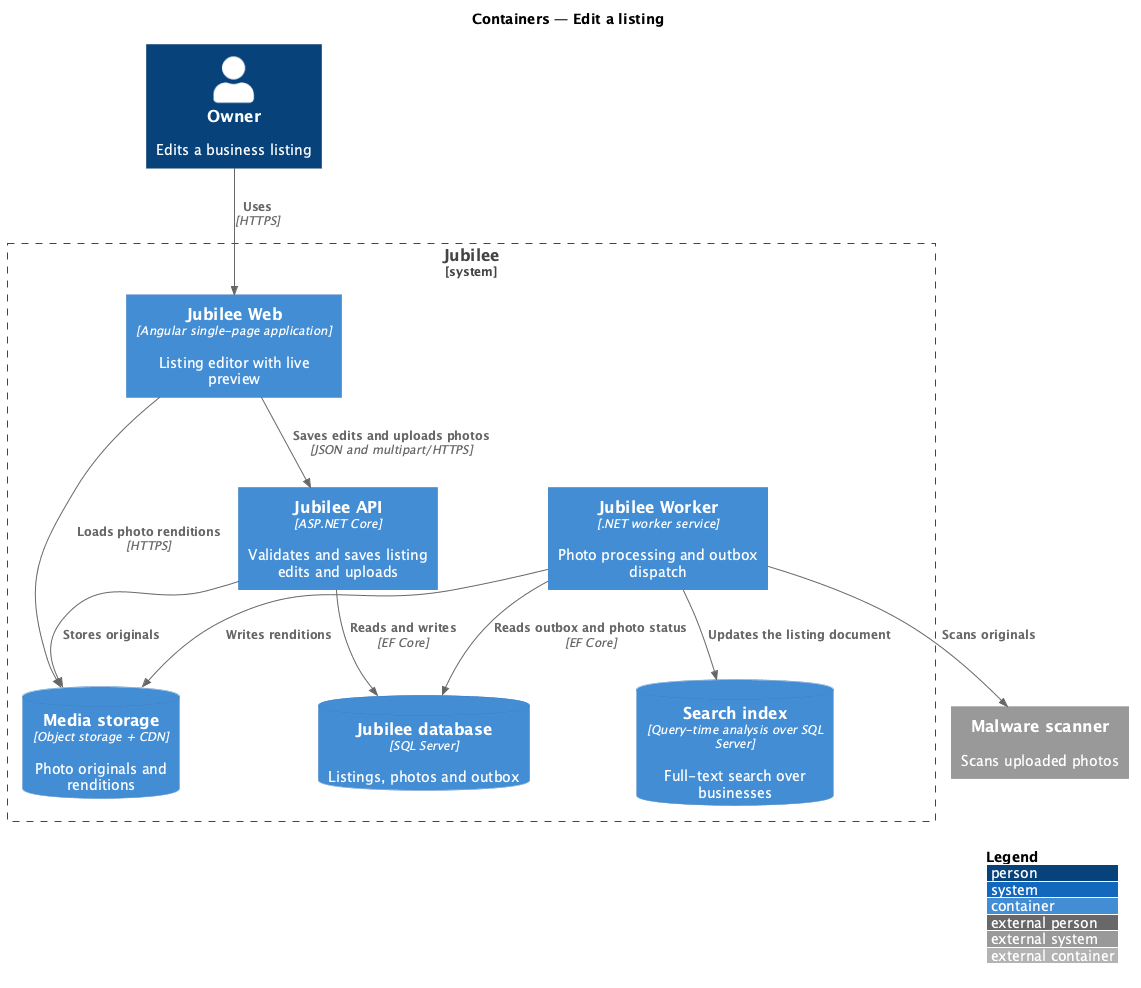

The diagram above was rendered by PlantUML. Its source (embedded in the PNG):
@startuml
!include <C4/C4_Container>
LAYOUT_WITH_LEGEND()
title Containers — Edit a listing

Person(owner, "Owner", "Edits a business listing")
System_Boundary(jubilee, "Jubilee") {
  Container(web, "Jubilee Web", "Angular single-page application", "Listing editor with live preview")
  Container(api, "Jubilee API", "ASP.NET Core", "Validates and saves listing edits and uploads")
  Container(worker, "Jubilee Worker", ".NET worker service", "Photo processing and outbox dispatch")
  ContainerDb(db, "Jubilee database", "SQL Server", "Listings, photos and outbox")
  ContainerDb(media, "Media storage", "Object storage + CDN", "Photo originals and renditions")
  ContainerDb(search, "Search index", "Query-time analysis over SQL Server", "Full-text search over businesses")
}
System_Ext(scanner, "Malware scanner", "Scans uploaded photos")

Rel(owner, web, "Uses", "HTTPS")
Rel(web, api, "Saves edits and uploads photos", "JSON and multipart/HTTPS")
Rel(web, media, "Loads photo renditions", "HTTPS")
Rel(api, db, "Reads and writes", "EF Core")
Rel(api, media, "Stores originals")
Rel(worker, db, "Reads outbox and photo status", "EF Core")
Rel(worker, media, "Writes renditions")
Rel(worker, scanner, "Scans originals")
Rel(worker, search, "Updates the listing document")
@enduml